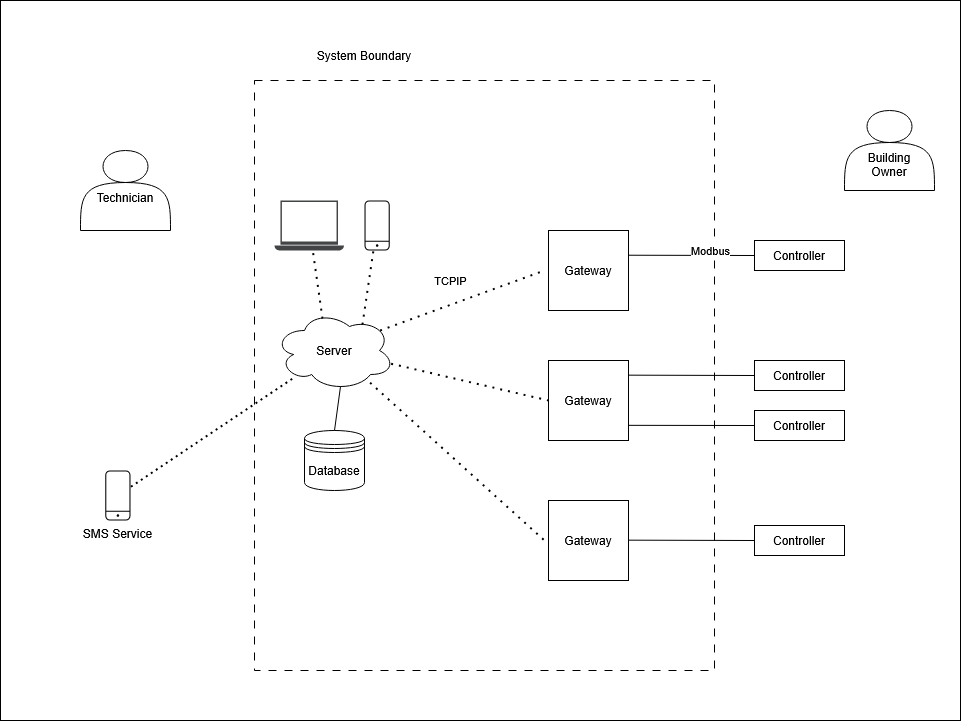

The diagram above was exported from draw.io. Its source (the exported page's mxGraphModel, read from the mxfile embedded in the PNG):
<mxGraphModel dx="2261" dy="754" grid="1" gridSize="10" guides="1" tooltips="1" connect="1" arrows="1" fold="1" page="1" pageScale="1" pageWidth="827" pageHeight="1169" math="0" shadow="0">
  <root>
    <mxCell id="0" />
    <mxCell id="1" parent="0" />
    <mxCell id="1b59ds6RP6OIwNuEILn--40" value="" style="rounded=0;whiteSpace=wrap;html=1;" parent="1" vertex="1">
      <mxGeometry x="-160" y="20" width="960" height="720" as="geometry" />
    </mxCell>
    <mxCell id="1b59ds6RP6OIwNuEILn--32" value="" style="rounded=0;whiteSpace=wrap;html=1;dashed=1;dashPattern=8 8;align=center;" parent="1" vertex="1">
      <mxGeometry x="94" y="100" width="460" height="590" as="geometry" />
    </mxCell>
    <mxCell id="1b59ds6RP6OIwNuEILn--1" value="Database" style="shape=datastore;whiteSpace=wrap;html=1;" parent="1" vertex="1">
      <mxGeometry x="144" y="450" width="60" height="60" as="geometry" />
    </mxCell>
    <mxCell id="595fVJcs60_H7DFQfJXf-3" style="edgeStyle=none;rounded=0;orthogonalLoop=1;jettySize=auto;html=1;endArrow=none;startFill=0;dashed=1;strokeWidth=2;dashPattern=1 2;" edge="1" parent="1" source="1b59ds6RP6OIwNuEILn--2" target="595fVJcs60_H7DFQfJXf-2">
      <mxGeometry relative="1" as="geometry" />
    </mxCell>
    <mxCell id="1b59ds6RP6OIwNuEILn--2" value="Server" style="ellipse;shape=cloud;whiteSpace=wrap;html=1;" parent="1" vertex="1">
      <mxGeometry x="114" y="330" width="120" height="80" as="geometry" />
    </mxCell>
    <mxCell id="1b59ds6RP6OIwNuEILn--7" value="Gateway" style="whiteSpace=wrap;html=1;aspect=fixed;" parent="1" vertex="1">
      <mxGeometry x="388" y="250" width="80" height="80" as="geometry" />
    </mxCell>
    <mxCell id="1b59ds6RP6OIwNuEILn--8" value="Gateway" style="whiteSpace=wrap;html=1;aspect=fixed;" parent="1" vertex="1">
      <mxGeometry x="388" y="380" width="80" height="80" as="geometry" />
    </mxCell>
    <mxCell id="1b59ds6RP6OIwNuEILn--10" value="Gateway" style="whiteSpace=wrap;html=1;aspect=fixed;" parent="1" vertex="1">
      <mxGeometry x="388" y="520" width="80" height="80" as="geometry" />
    </mxCell>
    <mxCell id="1b59ds6RP6OIwNuEILn--11" value="Controller" style="rounded=0;whiteSpace=wrap;html=1;" parent="1" vertex="1">
      <mxGeometry x="594" y="260" width="90" height="30" as="geometry" />
    </mxCell>
    <mxCell id="1b59ds6RP6OIwNuEILn--13" value="Controller" style="rounded=0;whiteSpace=wrap;html=1;" parent="1" vertex="1">
      <mxGeometry x="594" y="380" width="90" height="30" as="geometry" />
    </mxCell>
    <mxCell id="1b59ds6RP6OIwNuEILn--14" value="Controller" style="rounded=0;whiteSpace=wrap;html=1;" parent="1" vertex="1">
      <mxGeometry x="594" y="430" width="90" height="30" as="geometry" />
    </mxCell>
    <mxCell id="1b59ds6RP6OIwNuEILn--15" value="Controller" style="rounded=0;whiteSpace=wrap;html=1;" parent="1" vertex="1">
      <mxGeometry x="594" y="545" width="90" height="30" as="geometry" />
    </mxCell>
    <mxCell id="1b59ds6RP6OIwNuEILn--22" value="Modbus" style="edgeStyle=none;rounded=0;orthogonalLoop=1;jettySize=auto;html=1;exitX=0;exitY=0.5;exitDx=0;exitDy=0;entryX=1.002;entryY=0.309;entryDx=0;entryDy=0;entryPerimeter=0;endArrow=none;startFill=0;" parent="1" source="1b59ds6RP6OIwNuEILn--11" target="1b59ds6RP6OIwNuEILn--7" edge="1">
      <mxGeometry x="-0.3005" y="-5" relative="1" as="geometry">
        <mxPoint as="offset" />
      </mxGeometry>
    </mxCell>
    <mxCell id="1b59ds6RP6OIwNuEILn--23" style="edgeStyle=none;rounded=0;orthogonalLoop=1;jettySize=auto;html=1;exitX=0;exitY=0.5;exitDx=0;exitDy=0;entryX=1.002;entryY=0.309;entryDx=0;entryDy=0;entryPerimeter=0;endArrow=none;startFill=0;" parent="1" source="1b59ds6RP6OIwNuEILn--13" edge="1">
      <mxGeometry relative="1" as="geometry">
        <mxPoint x="524" y="394.65999999999997" as="sourcePoint" />
        <mxPoint x="468" y="394.65999999999997" as="targetPoint" />
      </mxGeometry>
    </mxCell>
    <mxCell id="1b59ds6RP6OIwNuEILn--24" style="edgeStyle=none;rounded=0;orthogonalLoop=1;jettySize=auto;html=1;exitX=0;exitY=0.5;exitDx=0;exitDy=0;entryX=1.002;entryY=0.309;entryDx=0;entryDy=0;entryPerimeter=0;endArrow=none;startFill=0;" parent="1" source="1b59ds6RP6OIwNuEILn--14" edge="1">
      <mxGeometry relative="1" as="geometry">
        <mxPoint x="524" y="444.83000000000004" as="sourcePoint" />
        <mxPoint x="468" y="444.83000000000004" as="targetPoint" />
      </mxGeometry>
    </mxCell>
    <mxCell id="1b59ds6RP6OIwNuEILn--25" style="edgeStyle=none;rounded=0;orthogonalLoop=1;jettySize=auto;html=1;exitX=0;exitY=0.5;exitDx=0;exitDy=0;entryX=1.002;entryY=0.309;entryDx=0;entryDy=0;entryPerimeter=0;endArrow=none;startFill=0;" parent="1" source="1b59ds6RP6OIwNuEILn--15" edge="1">
      <mxGeometry relative="1" as="geometry">
        <mxPoint x="524" y="559.66" as="sourcePoint" />
        <mxPoint x="468" y="559.66" as="targetPoint" />
      </mxGeometry>
    </mxCell>
    <mxCell id="1b59ds6RP6OIwNuEILn--26" value="TCPIP" style="endArrow=none;dashed=1;html=1;dashPattern=1 3;strokeWidth=2;rounded=0;exitX=0.88;exitY=0.25;exitDx=0;exitDy=0;exitPerimeter=0;" parent="1" source="1b59ds6RP6OIwNuEILn--2" edge="1">
      <mxGeometry x="-0.0483" y="23" width="50" height="50" relative="1" as="geometry">
        <mxPoint x="84" y="330" as="sourcePoint" />
        <mxPoint x="384" y="290" as="targetPoint" />
        <mxPoint as="offset" />
      </mxGeometry>
    </mxCell>
    <mxCell id="1b59ds6RP6OIwNuEILn--27" value="" style="endArrow=none;dashed=1;html=1;dashPattern=1 3;strokeWidth=2;rounded=0;entryX=0;entryY=0.5;entryDx=0;entryDy=0;" parent="1" source="1b59ds6RP6OIwNuEILn--2" target="1b59ds6RP6OIwNuEILn--8" edge="1">
      <mxGeometry width="50" height="50" relative="1" as="geometry">
        <mxPoint x="230" y="360" as="sourcePoint" />
        <mxPoint x="394" y="300" as="targetPoint" />
      </mxGeometry>
    </mxCell>
    <mxCell id="1b59ds6RP6OIwNuEILn--28" value="" style="endArrow=none;dashed=1;html=1;dashPattern=1 3;strokeWidth=2;rounded=0;" parent="1" source="1b59ds6RP6OIwNuEILn--2" edge="1">
      <mxGeometry width="50" height="50" relative="1" as="geometry">
        <mxPoint x="240" y="370" as="sourcePoint" />
        <mxPoint x="384" y="560" as="targetPoint" />
      </mxGeometry>
    </mxCell>
    <mxCell id="1b59ds6RP6OIwNuEILn--29" value="" style="endArrow=none;html=1;rounded=0;entryX=0.55;entryY=0.95;entryDx=0;entryDy=0;entryPerimeter=0;exitX=0.5;exitY=0;exitDx=0;exitDy=0;" parent="1" source="1b59ds6RP6OIwNuEILn--1" target="1b59ds6RP6OIwNuEILn--2" edge="1">
      <mxGeometry width="50" height="50" relative="1" as="geometry">
        <mxPoint x="114" y="420" as="sourcePoint" />
        <mxPoint x="164" y="370" as="targetPoint" />
      </mxGeometry>
    </mxCell>
    <mxCell id="1b59ds6RP6OIwNuEILn--30" value="&lt;br&gt;&lt;div&gt;Technician&lt;/div&gt;" style="shape=actor;whiteSpace=wrap;html=1;" parent="1" vertex="1">
      <mxGeometry x="-80" y="170" width="90" height="80" as="geometry" />
    </mxCell>
    <mxCell id="1b59ds6RP6OIwNuEILn--31" value="&lt;div&gt;&lt;br&gt;&lt;/div&gt;&lt;div&gt;&lt;br&gt;&lt;/div&gt;&lt;div&gt;Building&lt;/div&gt;Owner" style="shape=actor;whiteSpace=wrap;html=1;" parent="1" vertex="1">
      <mxGeometry x="684" y="130" width="90" height="80" as="geometry" />
    </mxCell>
    <mxCell id="1b59ds6RP6OIwNuEILn--33" value="" style="sketch=0;verticalLabelPosition=bottom;sketch=0;aspect=fixed;html=1;verticalAlign=top;strokeColor=none;fillColor=#000000;align=center;outlineConnect=0;pointerEvents=1;shape=mxgraph.citrix2.mobile;" parent="1" vertex="1">
      <mxGeometry x="204" y="220" width="25.255" height="50" as="geometry" />
    </mxCell>
    <mxCell id="1b59ds6RP6OIwNuEILn--34" value="" style="sketch=0;pointerEvents=1;shadow=0;dashed=0;html=1;strokeColor=none;fillColor=#434445;aspect=fixed;labelPosition=center;verticalLabelPosition=bottom;verticalAlign=top;align=center;outlineConnect=0;shape=mxgraph.vvd.laptop;" parent="1" vertex="1">
      <mxGeometry x="114" y="220" width="69.44" height="50" as="geometry" />
    </mxCell>
    <mxCell id="1b59ds6RP6OIwNuEILn--35" value="" style="endArrow=none;dashed=1;html=1;dashPattern=1 3;strokeWidth=2;rounded=0;exitX=0.733;exitY=0.175;exitDx=0;exitDy=0;exitPerimeter=0;" parent="1" source="1b59ds6RP6OIwNuEILn--2" target="1b59ds6RP6OIwNuEILn--33" edge="1">
      <mxGeometry width="50" height="50" relative="1" as="geometry">
        <mxPoint x="210" y="370" as="sourcePoint" />
        <mxPoint x="260" y="320" as="targetPoint" />
      </mxGeometry>
    </mxCell>
    <mxCell id="1b59ds6RP6OIwNuEILn--37" value="" style="endArrow=none;dashed=1;html=1;dashPattern=1 3;strokeWidth=2;rounded=0;exitX=0.4;exitY=0.1;exitDx=0;exitDy=0;exitPerimeter=0;" parent="1" source="1b59ds6RP6OIwNuEILn--2" target="1b59ds6RP6OIwNuEILn--34" edge="1">
      <mxGeometry width="50" height="50" relative="1" as="geometry">
        <mxPoint x="212" y="354" as="sourcePoint" />
        <mxPoint x="223" y="280" as="targetPoint" />
      </mxGeometry>
    </mxCell>
    <mxCell id="1b59ds6RP6OIwNuEILn--39" value="System Boundary" style="text;html=1;align=center;verticalAlign=middle;whiteSpace=wrap;rounded=0;" parent="1" vertex="1">
      <mxGeometry x="129" y="60" width="150" height="30" as="geometry" />
    </mxCell>
    <mxCell id="595fVJcs60_H7DFQfJXf-2" value="SMS Service" style="sketch=0;verticalLabelPosition=bottom;sketch=0;aspect=fixed;html=1;verticalAlign=top;strokeColor=none;fillColor=#000000;align=center;outlineConnect=0;pointerEvents=1;shape=mxgraph.citrix2.mobile;" vertex="1" parent="1">
      <mxGeometry x="-55.25" y="490" width="25.255" height="50" as="geometry" />
    </mxCell>
  </root>
</mxGraphModel>